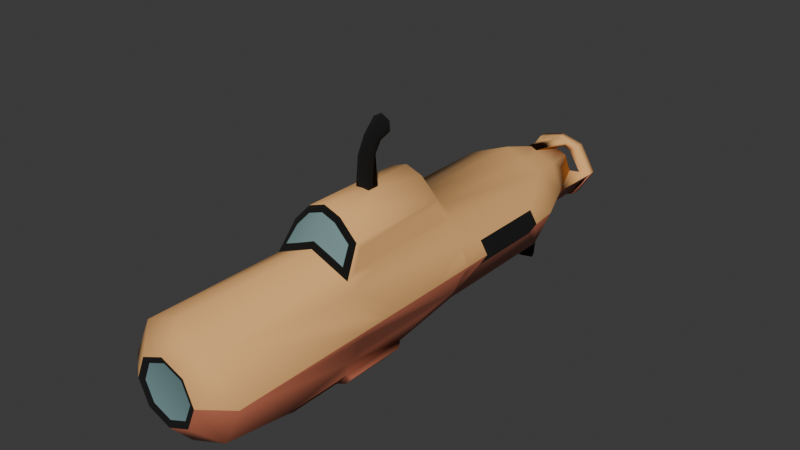# Source: Submarine.blend  (saved by Blender 4.3.32; exported with 4.5.12 LTS)
import bpy
from mathutils import Matrix  # noqa: F401  (used for matrix-valued properties, if any)

bpy.ops.wm.read_factory_settings(use_empty=True)
scene = bpy.context.scene
scene.name = 'Scene'

# ---- collections
col_collection = bpy.data.collections.new('Collection'); scene.collection.children.link(col_collection)

# ---- materials (node trees are filled in below, after node groups)
mat_base = bpy.data.materials.new('Base')
mat_window = bpy.data.materials.new('Window')
mat_black = bpy.data.materials.new('Black')
mat_material_001 = bpy.data.materials.new('Material.001')

# ---- material node trees
mat_base.use_nodes = True; mat_base.node_tree.nodes.clear()
_N = mat_base.node_tree.nodes; _L = mat_base.node_tree.links
n0 = _N.new('ShaderNodeBsdfPrincipled'); n0.name = 'Principled BSDF'; n0.location = (10, 300)
n0.inputs[0].default_value = (0.855, 0.4508, 0.162, 1.0)
n0.inputs[2].default_value = 1.0
n1 = _N.new('ShaderNodeOutputMaterial'); n1.name = 'Material Output'; n1.location = (300, 300)
_L.new(n0.outputs[0], n1.inputs[0])
n1.is_active_output = True
mat_window.use_nodes = True; mat_window.node_tree.nodes.clear()
_N = mat_window.node_tree.nodes; _L = mat_window.node_tree.links
n0 = _N.new('ShaderNodeBsdfPrincipled'); n0.name = 'Principled BSDF'; n0.location = (10, 300)
n0.inputs[0].default_value = (0.1636, 0.2768, 0.2853, 1.0)
n0.inputs[2].default_value = 1.0
n1 = _N.new('ShaderNodeOutputMaterial'); n1.name = 'Material Output'; n1.location = (300, 300)
_L.new(n0.outputs[0], n1.inputs[0])
n1.is_active_output = True
mat_black.use_nodes = True; mat_black.node_tree.nodes.clear()
_N = mat_black.node_tree.nodes; _L = mat_black.node_tree.links
n0 = _N.new('ShaderNodeBsdfPrincipled'); n0.name = 'Principled BSDF'; n0.location = (10, 300)
n0.inputs[0].default_value = (0.0, 0.0, 0.0, 1.0)
n0.inputs[2].default_value = 1.0
n1 = _N.new('ShaderNodeOutputMaterial'); n1.name = 'Material Output'; n1.location = (300, 300)
_L.new(n0.outputs[0], n1.inputs[0])
n1.is_active_output = True
mat_material_001.use_nodes = True; mat_material_001.node_tree.nodes.clear()
_N = mat_material_001.node_tree.nodes; _L = mat_material_001.node_tree.links
n0 = _N.new('ShaderNodeBsdfPrincipled'); n0.name = 'Principled BSDF'; n0.location = (10, 300)
n0.inputs[0].default_value = (0.5089, 0.147, 0.08228, 1.0)
n1 = _N.new('ShaderNodeOutputMaterial'); n1.name = 'Material Output'; n1.location = (300, 300)
_L.new(n0.outputs[0], n1.inputs[0])
n1.is_active_output = True

# ---- world
world_world = bpy.data.worlds.new('World'); scene.world = world_world
world_world.use_nodes = True; world_world.node_tree.nodes.clear()
_N = world_world.node_tree.nodes; _L = world_world.node_tree.links
n0 = _N.new('ShaderNodeOutputWorld'); n0.name = 'World Output'; n0.location = (300, 300)
n1 = _N.new('ShaderNodeBackground'); n1.name = 'Background'; n1.location = (10, 300)
n1.inputs[0].default_value = (0.05088, 0.05088, 0.05088, 1.0)
_L.new(n1.outputs[0], n0.inputs[0])
n0.is_active_output = True
world_world.color = (0.05088, 0.05088, 0.05088)
world_world.sun_shadow_jitter_overblur = 0.0

# ---- meshes
me_cylinder_001 = bpy.data.meshes.new('Cylinder.001')
me_cylinder_001.from_pydata([(0.0, -3.227, 1.149), (0.7835, 2.62, 1.892), (0.6509, -3.163, 0.6509), (2.096, 3.023, 1.29e-07), (0.9205, -3.163, -1.093e-07), (0.6509, -3.163, -0.6509), (1.008, 2.349, -2.032), (0.0, -3.227, -1.149), (0.2539, 4.783, 3.15), (2.096, 8.538, 1.484e-07), (1.811, 8.538, -0.4556), (0.0, 7.5, -2.0), (0.0, 12.5, 2.0), (1.811, 11.46, 0.4556), (2.096, 11.46, 7.011e-08), (1.811, 11.46, -0.4556), (1.414, -2.5, 1.414), (0.0, -2.5, 2.0), (2.096, -2.5, -1.093e-07), (1.414, -2.5, -1.414), (0.0, -2.5, -2.0), (0.7071, 7.5, 1.707), (0.3255, -3.163, 0.7857), (0.7071, 12.5, 1.707), (0.0, 2.609, 2.222), (0.7071, -2.5, 1.707), (0.0, 7.5, 2.0), (1.811, 8.538, 0.4556), (1.277, 3.216, 2.181), (0.0, 4.783, 3.171), (1.277, 6.784, 2.181), (2.096, 6.977, 8.954e-08), (0.0, 14.11, 1.494), (1.414, 12.5, 1.414), (2.0, 12.5, 1.093e-07), (2.992, 12.74, 1.687e-07), (0.02965, 15.73, 0.4705), (0.4634, 14.11, 1.287), (0.7182, 13.77, -1.159), (0.7682, 0.6554, -2.309), (0.7682, 2.349, -2.309), (0.0, 2.5, -2.646), (0.0, 0.5902, -2.646), (1.157, 4.361, -2.337), (0.0, 4.41, -2.646), (0.0, 5.955, -2.323), (1.446, 4.776, -2.004), (0.0, -0.9549, -2.323), (1.008, 0.3116, -2.032), (0.4061, -3.227, 0.9804), (0.0, -3.163, 0.9205), (1.149, -3.227, -1.093e-07), (0.8122, -3.227, 0.8122), (0.8122, -3.227, -0.8122), (0.0, -3.163, -0.9205), (0.6214, 3.106, 3.019), (0.6214, 6.894, 3.019), (0.0, 6.894, 3.241), (0.0, 2.999, 3.022), (0.0, 5.217, 3.171), (0.2539, 5.217, 3.15), (1.446, 2.613, -2.004), (1.157, 2.613, -2.337), (0.8449, 0.5902, -2.422), (1.282, -0.03628, -1.918), (1.282, 2.5, -1.918), (0.8449, 2.5, -2.422), (0.8449, 4.41, -2.422), (1.282, 5.036, -1.918), (2.096, 2.5, 1.093e-07), (1.414, 2.5, -1.414), (2.096, 7.5, 1.093e-07), (1.414, 7.5, -1.414), (1.38, 2.855, 1.608), (1.38, 7.145, 1.608), (0.9812, 12.84, -1.452), (0.0, 12.84, -1.858), (0.0, 15.73, -0.166), (0.9619, 14.11, 1.081), (0.0, 14.11, -1.326), (0.0, 16.37, 1.032), (0.5169, 16.37, 0.8745), (1.014, 16.37, 0.09085), (0.5194, 16.37, -0.6888), (0.0, 16.37, -0.8799), (0.06508, 16.37, 1.271), (0.8142, 16.37, 1.069), (1.435, 16.37, 0.09085), (0.8142, 16.37, -0.8868), (0.0, 16.37, 1.305), (0.0, 16.0, -0.8799), (0.5194, 16.0, -0.6888), (1.014, 16.0, 0.09085), (0.5169, 16.0, 0.8745), (0.0, 16.0, 1.032), (0.0, 16.37, -1.151), (0.0, 16.37, 1.068), (0.06508, 16.0, 1.271), (0.8142, 16.0, 1.069), (1.435, 16.0, 0.09085), (0.8142, 16.0, -0.8868), (0.0, 16.0, 1.305), (0.0, 16.0, -1.151), (0.0, 16.0, 1.068), (1.375, 14.11, 0.08393), (1.168, 14.11, -0.4146), (1.125, 16.0, -0.398), (0.2317, 14.11, 1.391), (0.4396, 16.0, 1.17), (0.2584, 16.0, 0.9532), (0.5332, 13.77, -1.241), (0.4071, 16.0, -1.019), (0.2597, 16.0, -0.7844), (0.1731, 15.73, 0.4111), (0.2739, 15.73, 0.1679), (0.2235, 15.73, 0.04624), (0.1685, 15.73, -0.08662), (0.0, 15.73, 0.4867), (0.5097, 15.73, 0.7477), (0.7498, 15.73, 0.1679), (0.6297, 15.73, -0.122), (0.5097, 15.73, -0.4119), (0.2198, 15.73, 0.8678), (0.0, 15.73, -0.6521), (0.0, 15.73, 0.9878), (0.0, 16.15, 0.3098), (0.0, 16.15, 0.04629), (0.1439, 16.15, 0.2793), (0.1845, 16.15, 0.1811), (0.1642, 16.15, 0.132), (0.142, 16.15, 0.07833), (0.08596, 16.15, 0.3032), (1.414, 12.5, -1.414), (0.0, 12.5, -2.0), (0.9619, 14.11, -0.9131), (0.481, 14.11, -1.12), (0.0, 13.77, -1.468), (0.0, 13.82, -2.939), (0.0, 14.02, -2.854), (0.5124, 13.82, -2.851), (0.4555, 14.02, -2.787), (0.4155, 14.02, -2.805), (0.0, 14.59, -2.854), (0.0, 14.34, -1.468), (1.243, 6.894, 2.375), (1.414, 7.5, 1.414), (1.151, 2.593, 1.76), (1.037, 2.981, 2.306), (0.0, 2.5, 2.0), (0.7071, 2.5, 1.707), (0.0, 3.106, 3.241), (0.5135, 2.981, 2.848), (1.414, 2.5, 1.414), (1.243, 3.106, 2.375), (2.096, 5.0, 1.093e-07), (1.755, 2.5, 0.7071), (1.755, 7.5, 0.7071), (1.414, 5.0, 1.414), (2.096, 2.761, 1.191e-07), (2.096, 7.239, 9.941e-08), (1.755, 2.5, -0.7071), (1.755, 7.5, -0.7071), (1.414, 5.0, -1.414), (2.096, 5.989, 9.941e-08), (2.096, 2.631, 1.142e-07), (2.096, 7.108, 9.447e-08), (2.096, 4.011, 1.191e-07), (2.096, 2.892, 1.241e-07), (2.096, 7.369, 1.043e-07), (1.585, 2.5, -1.061), (1.585, 7.5, -1.061), (1.414, 3.75, -1.414), (2.096, 6.483, 9.447e-08), (1.926, 2.5, 0.3536), (1.926, 7.5, 0.3536), (1.414, 3.75, 1.414), (2.096, 2.565, 1.117e-07), (2.096, 7.042, 9.201e-08), (2.096, 4.506, 1.142e-07), (1.585, 2.5, 1.061), (1.585, 7.5, 1.061), (1.414, 6.25, 1.414), (2.096, 2.827, 1.216e-07), (2.096, 7.304, 1.019e-07), (1.926, 2.5, -0.3536), (1.926, 7.5, -0.3536), (1.414, 6.25, -1.414), (2.096, 5.494, 1.043e-07), (2.096, 2.696, 1.167e-07), (2.096, 7.173, 9.694e-08), (2.096, 3.517, 1.241e-07), (2.096, 2.958, 1.266e-07), (2.096, 7.435, 1.068e-07), (-0.7835, 2.62, 1.892), (-0.6509, -3.163, 0.6509), (-2.096, 3.023, 1.29e-07), (-0.9205, -3.163, -1.093e-07), (-0.6509, -3.163, -0.6509), (-1.008, 2.349, -2.032), (-0.2539, 4.783, 3.15), (-2.096, 8.538, 1.484e-07), (-1.811, 8.538, -0.4556), (-1.811, 11.46, 0.4556), (-2.096, 11.46, 7.011e-08), (-1.811, 11.46, -0.4556), (-1.414, -2.5, 1.414), (-2.096, -2.5, -1.093e-07), (-1.414, -2.5, -1.414), (-0.7071, 7.5, 1.707), (-0.3255, -3.163, 0.7857), (-0.7071, 12.5, 1.707), (-0.7071, -2.5, 1.707), (-1.811, 8.538, 0.4556), (-1.277, 3.216, 2.181), (-1.277, 6.784, 2.181), (-2.096, 6.977, 8.954e-08), (-1.414, 12.5, 1.414), (-2.0, 12.5, 1.093e-07), (-2.992, 12.74, 1.687e-07), (-0.02965, 15.73, 0.4705), (-0.4634, 14.11, 1.287), (-0.7182, 13.77, -1.159), (-0.7682, 0.6554, -2.309), (-0.7682, 2.349, -2.309), (-1.157, 4.361, -2.337), (-1.446, 4.776, -2.004), (-1.008, 0.3116, -2.032), (-0.4061, -3.227, 0.9804), (-1.149, -3.227, -1.093e-07), (-0.8122, -3.227, 0.8122), (-0.8122, -3.227, -0.8122), (-0.6214, 3.106, 3.019), (-0.6214, 6.894, 3.019), (-0.2539, 5.217, 3.15), (-1.446, 2.613, -2.004), (-1.157, 2.613, -2.337), (-0.8449, 0.5902, -2.422), (-1.282, -0.03628, -1.918), (-1.282, 2.5, -1.918), (-0.8449, 2.5, -2.422), (-0.8449, 4.41, -2.422), (-1.282, 5.036, -1.918), (-2.096, 2.5, 1.093e-07), (-1.414, 2.5, -1.414), (-2.096, 7.5, 1.093e-07), (-1.414, 7.5, -1.414), (-1.38, 2.855, 1.608), (-1.38, 7.145, 1.608), (-0.9812, 12.84, -1.452), (-0.9619, 14.11, 1.081), (-0.5169, 16.37, 0.8745), (-1.014, 16.37, 0.09085), (-0.5194, 16.37, -0.6888), (-0.06508, 16.37, 1.271), (-0.8142, 16.37, 1.069), (-1.435, 16.37, 0.09085), (-0.8142, 16.37, -0.8868), (-0.5194, 16.0, -0.6888), (-1.014, 16.0, 0.09085), (-0.5169, 16.0, 0.8745), (-0.06508, 16.0, 1.271), (-0.8142, 16.0, 1.069), (-1.435, 16.0, 0.09085), (-0.8142, 16.0, -0.8868), (-1.375, 14.11, 0.08393), (-1.168, 14.11, -0.4146), (-1.125, 16.0, -0.398), (-0.2317, 14.11, 1.391), (-0.4396, 16.0, 1.17), (-0.2584, 16.0, 0.9532), (-0.5332, 13.77, -1.241), (-0.4071, 16.0, -1.019), (-0.2597, 16.0, -0.7844), (-0.1731, 15.73, 0.4111), (-0.2739, 15.73, 0.1679), (-0.2235, 15.73, 0.04624), (-0.1685, 15.73, -0.08662), (-0.5097, 15.73, 0.7477), (-0.7498, 15.73, 0.1679), (-0.6297, 15.73, -0.122), (-0.5097, 15.73, -0.4119), (-0.2198, 15.73, 0.8678), (-0.1439, 16.15, 0.2793), (-0.1845, 16.15, 0.1811), (-0.1642, 16.15, 0.132), (-0.142, 16.15, 0.07833), (-0.08596, 16.15, 0.3032), (-1.414, 12.5, -1.414), (-0.9619, 14.11, -0.9131), (-0.481, 14.11, -1.12), (-0.5124, 13.82, -2.851), (-0.4555, 14.02, -2.787), (-0.4155, 14.02, -2.805), (-1.243, 6.894, 2.375), (-1.414, 7.5, 1.414), (-1.151, 2.593, 1.76), (-1.037, 2.981, 2.306), (-0.7071, 2.5, 1.707), (-0.5135, 2.981, 2.848), (-1.414, 2.5, 1.414), (-1.243, 3.106, 2.375), (-2.096, 5.0, 1.093e-07), (-1.755, 2.5, 0.7071), (-1.755, 7.5, 0.7071), (-1.414, 5.0, 1.414), (-2.096, 2.761, 1.191e-07), (-2.096, 7.239, 9.941e-08), (-1.755, 2.5, -0.7071), (-1.755, 7.5, -0.7071), (-1.414, 5.0, -1.414), (-2.096, 5.989, 9.941e-08), (-2.096, 2.631, 1.142e-07), (-2.096, 7.108, 9.447e-08), (-2.096, 4.011, 1.191e-07), (-2.096, 2.892, 1.241e-07), (-2.096, 7.369, 1.043e-07), (-1.585, 2.5, -1.061), (-1.585, 7.5, -1.061), (-1.414, 3.75, -1.414), (-2.096, 6.483, 9.447e-08), (-1.926, 2.5, 0.3536), (-1.926, 7.5, 0.3536), (-1.414, 3.75, 1.414), (-2.096, 2.565, 1.117e-07), (-2.096, 7.042, 9.201e-08), (-2.096, 4.506, 1.142e-07), (-1.585, 2.5, 1.061), (-1.585, 7.5, 1.061), (-1.414, 6.25, 1.414), (-2.096, 2.827, 1.216e-07), (-2.096, 7.304, 1.019e-07), (-1.926, 2.5, -0.3536), (-1.926, 7.5, -0.3536), (-1.414, 6.25, -1.414), (-2.096, 5.494, 1.043e-07), (-2.096, 2.696, 1.167e-07), (-2.096, 7.173, 9.694e-08), (-2.096, 3.517, 1.241e-07), (-2.096, 2.958, 1.266e-07), (-2.096, 7.435, 1.068e-07)], [], [(149, 25, 16, 152), (152, 16, 18, 69, 173, 155, 179), (69, 18, 19, 70, 169, 160, 184), (64, 47, 42, 63), (2, 22, 50, 54, 5, 4), (46, 61, 62, 43), (148, 17, 25, 149), (32, 107, 37, 122, 124), (21, 145, 33, 23), (72, 11, 133, 132), (49, 52, 16, 25), (52, 51, 18, 16), (51, 53, 19, 18), (53, 7, 20, 19), (26, 21, 23, 12), (0, 49, 25, 17), (145, 21, 56, 144), (73, 74, 30, 28), (21, 26, 57, 56), (55, 153, 144, 56), (10, 9, 71, 185, 161, 170, 72), (15, 10, 72, 132), (13, 14, 34, 33), (14, 15, 132, 34), (9, 27, 145, 180, 156, 174, 71), (27, 13, 33, 145), (10, 15, 14, 9), (14, 13, 27, 9), (104, 105, 120, 119), (78, 104, 119, 118), (66, 63, 42, 41), (66, 41, 44, 67), (6, 48, 39, 40), (45, 68, 67, 44), (11, 72, 68, 45), (70, 19, 64, 65), (72, 186, 162, 171, 70, 65, 68), (19, 20, 47, 64), (50, 22, 49, 0), (2, 4, 51, 52), (4, 5, 53, 51), (5, 54, 7, 53), (22, 2, 52, 49), (60, 8, 55, 56), (59, 60, 56, 57), (8, 29, 150, 55), (6, 40, 66, 65), (40, 39, 63, 66), (39, 48, 64, 63), (48, 6, 65, 64), (62, 61, 65, 66), (43, 62, 66, 67), (46, 43, 67, 68), (61, 46, 68, 65), (31, 172, 163, 187, 154, 178, 166, 190, 3, 191, 167, 182, 158, 188, 164, 176, 69, 184, 160, 169, 70, 171, 162, 186, 72, 170, 161, 185, 71, 192, 168, 183, 159, 189, 165, 177), (78, 118, 122, 37), (33, 78, 37, 23), (79, 123, 121, 134, 135), (33, 34, 104, 78), (34, 132, 134, 105, 104), (12, 23, 37, 107, 32), (87, 88, 100, 106, 99), (86, 87, 99, 98), (102, 90, 112, 91, 100, 111), (82, 81, 93, 92), (81, 80, 94, 109, 93), (85, 86, 98, 108, 97), (89, 85, 97, 101), (80, 96, 103, 94), (80, 81, 86, 85), (81, 82, 87, 86), (82, 83, 88, 87), (83, 84, 95, 88), (96, 80, 85, 89), (95, 84, 90, 102), (91, 92, 99, 106, 100), (83, 82, 92, 91), (88, 95, 102, 111, 100), (96, 89, 101, 103), (94, 103, 101, 97), (84, 83, 91, 112, 90), (92, 93, 98, 99), (93, 109, 94, 97, 108, 98), (99, 104, 119, 92), (106, 99, 104, 105), (105, 120, 106), (120, 105, 134, 121), (106, 120, 119, 92), (101, 108, 107, 32), (108, 109, 107), (107, 109, 124, 32), (124, 109, 94), (135, 79, 102, 111), (111, 112, 135), (135, 112, 102, 79), (117, 36, 131, 125), (114, 113, 118, 119), (116, 115, 120, 121), (115, 114, 119, 120), (113, 36, 122, 118), (77, 116, 121, 123), (36, 117, 124, 122), (126, 125, 131, 127, 128, 129, 130), (36, 113, 127, 131), (115, 116, 130, 129), (116, 77, 126, 130), (114, 115, 129, 128), (113, 114, 128, 127), (76, 75, 132, 133), (75, 38, 134, 132), (38, 110, 135, 134), (110, 136, 79, 135), (137, 138, 141, 140, 139), (75, 76, 137, 139), (38, 75, 139, 140), (140, 138, 136, 38), (136, 138, 142, 143), (30, 74, 145, 144), (73, 28, 153, 152), (28, 30, 144, 153), (74, 73, 152, 175, 157, 181, 145), (1, 24, 148, 149), (58, 151, 55, 150), (147, 146, 152, 153), (151, 147, 153, 55), (146, 1, 149, 152), (24, 1, 146, 147, 151, 58), (3, 190, 166, 178, 154, 187, 163, 172, 31, 177, 165, 189, 159, 183, 168, 192, 71, 174, 156, 180, 145, 181, 157, 175, 152, 179, 155, 173, 69, 176, 164, 188, 158, 182, 167, 191), (297, 299, 205, 211), (299, 326, 302, 320, 242, 206, 205), (242, 331, 307, 316, 243, 207, 206), (237, 236, 42, 47), (194, 196, 197, 54, 50, 209), (225, 224, 235, 234), (148, 297, 211, 17), (32, 124, 281, 220, 267), (208, 210, 216, 294), (245, 287, 133, 11), (227, 211, 205, 229), (229, 205, 206, 228), (228, 206, 207, 230), (230, 207, 20, 7), (26, 12, 210, 208), (0, 17, 211, 227), (294, 293, 232, 208), (246, 213, 214, 247), (208, 232, 57, 26), (231, 232, 293, 300), (201, 245, 317, 308, 332, 244, 200), (204, 287, 245, 201), (202, 216, 217, 203), (203, 217, 287, 204), (200, 244, 321, 303, 327, 294, 212), (212, 294, 216, 202), (201, 200, 203, 204), (203, 200, 212, 202), (264, 278, 279, 265), (249, 277, 278, 264), (239, 41, 42, 236), (239, 240, 44, 41), (198, 223, 222, 226), (45, 44, 240, 241), (11, 45, 241, 245), (243, 238, 237, 207), (245, 241, 238, 243, 318, 309, 333), (207, 237, 47, 20), (50, 0, 227, 209), (194, 229, 228, 196), (196, 228, 230, 197), (197, 230, 7, 54), (209, 227, 229, 194), (233, 232, 231, 199), (59, 57, 232, 233), (199, 231, 150, 29), (198, 238, 239, 223), (223, 239, 236, 222), (222, 236, 237, 226), (226, 237, 238, 198), (235, 239, 238, 234), (224, 240, 239, 235), (225, 241, 240, 224), (234, 238, 241, 225), (215, 324, 312, 336, 306, 330, 315, 339, 244, 332, 308, 317, 245, 333, 309, 318, 243, 316, 307, 331, 242, 323, 311, 335, 305, 329, 314, 338, 195, 337, 313, 325, 301, 334, 310, 319), (249, 220, 281, 277), (216, 210, 220, 249), (79, 289, 288, 280, 123), (216, 249, 264, 217), (217, 264, 265, 288, 287), (12, 32, 267, 220, 210), (255, 262, 266, 263, 256), (254, 261, 262, 255), (102, 271, 263, 257, 272, 90), (251, 258, 259, 250), (250, 259, 269, 94, 80), (253, 260, 268, 261, 254), (89, 101, 260, 253), (80, 253, 254, 250), (250, 254, 255, 251), (251, 255, 256, 252), (252, 256, 95, 84), (96, 89, 253, 80), (257, 263, 266, 262, 258), (252, 257, 258, 251), (256, 263, 271, 102, 95), (94, 260, 101, 103), (84, 90, 272, 257, 252), (258, 262, 261, 259), (259, 261, 268, 260, 94, 269), (262, 258, 278, 264), (266, 265, 264, 262), (265, 266, 279), (279, 280, 288, 265), (266, 258, 278, 279), (101, 32, 267, 268), (268, 267, 269), (267, 32, 124, 269), (124, 94, 269), (289, 271, 102, 79), (271, 289, 272), (289, 79, 102, 272), (117, 125, 286, 219), (274, 278, 277, 273), (276, 280, 279, 275), (275, 279, 278, 274), (273, 277, 281, 219), (77, 123, 280, 276), (219, 281, 124, 117), (126, 285, 284, 283, 282, 286, 125), (219, 286, 282, 273), (275, 284, 285, 276), (276, 285, 126, 77), (274, 283, 284, 275), (273, 282, 283, 274), (76, 133, 287, 248), (248, 287, 288, 221), (221, 288, 289, 270), (270, 289, 79, 136), (137, 290, 291, 292, 138), (248, 290, 137, 76), (221, 291, 290, 248), (291, 221, 136, 138), (214, 293, 294, 247), (246, 299, 300, 213), (213, 300, 293, 214), (247, 294, 328, 304, 322, 299, 246), (193, 297, 148, 24), (58, 150, 231, 298), (296, 300, 299, 295), (298, 231, 300, 296), (295, 299, 297, 193), (24, 58, 298, 296, 295, 193), (195, 338, 314, 329, 305, 335, 311, 323, 242, 320, 302, 326, 299, 322, 304, 328, 294, 327, 303, 321, 244, 339, 315, 330, 306, 336, 312, 324, 215, 319, 310, 334, 301, 325, 313, 337), (29, 59, 233, 199), (59, 29, 8, 60)])
me_cylinder_001.polygons.foreach_set('use_smooth', [True] * 254)
me_cylinder_001.polygons.foreach_set('material_index', [0, 0, 3, 3, 1, 3, 0, 0, 0, 3, 0, 0, 3, 3, 0, 0, 0, 0, 0, 0, 3, 3, 0, 3, 0, 0, 2, 2, 0, 0, 3, 3, 2, 3, 3, 3, 3, 3, 2, 2, 2, 2, 2, 0, 0, 0, 3, 3, 3, 3, 3, 3, 3, 3, 3, 0, 0, 3, 0, 3, 0, 3, 0, 3, 0, 0, 0, 0, 0, 0, 0, 0, 0, 0, 0, 3, 0, 3, 0, 0, 0, 0, 0, 0, 3, 0, 3, 0, 0, 0, 0, 0, 3, 3, 3, 2, 0, 0, 0, 0, 0, 0, 2, 2, 2, 2, 2, 2, 3, 3, 3, 3, 2, 2, 2, 2, 2, 0, 0, 0, 0, 2, 2, 2, 2, 2, 1, 0, 0, 0, 3, 3, 1, 3, 0, 0, 0, 3, 0, 0, 3, 3, 0, 0, 0, 0, 0, 0, 3, 3, 0, 3, 0, 0, 2, 2, 0, 0, 3, 3, 2, 3, 3, 3, 3, 3, 2, 2, 2, 2, 2, 0, 0, 0, 3, 3, 3, 3, 3, 3, 3, 3, 3, 0, 0, 3, 0, 3, 0, 3, 0, 3, 0, 0, 0, 0, 0, 0, 0, 0, 0, 3, 0, 3, 0, 0, 0, 0, 0, 3, 0, 3, 0, 0, 0, 0, 0, 3, 3, 3, 2, 0, 0, 0, 0, 0, 0, 2, 2, 2, 2, 2, 2, 3, 3, 3, 3, 2, 2, 2, 2, 0, 0, 0, 0, 2, 2, 2, 2, 2, 1, 0, 0, 0])
_uv = me_cylinder_001.uv_layers.new(name='UVMap')
_uv.uv.foreach_set('vector', [0.9375, 0.5, 0.9375, 1.0, 0.875, 1.0, 0.875, 0.5, 0.875, 0.5, 0.875, 1.0, 0.75, 1.0, 0.75, 0.5, 0.7812, 0.5, 0.8125, 0.5, 0.8438, 0.5, 0.75, 0.5, 0.75, 1.0, 0.625, 1.0, 0.625, 0.5, 0.6562, 0.5, 0.6875, 0.5, 0.7188, 0.5, 0.4197, 0.08029, 0.25, 0.01, 0.25, 0.01, 0.4197, 0.08029, 0.3281, 0.3281, 0.2891, 0.3443, 0.25, 0.3605, 0.25, 0.1395, 0.3281, 0.1719, 0.3605, 0.25, 0.625, 0.5, 0.625, 0.5, 0.625, 0.5, 0.625, 0.5, 1.0, 0.5, 1.0, 1.0, 0.9375, 1.0, 0.9375, 0.5, 1.0, 0.5, 0.9688, 0.5, 0.9375, 0.5, 0.9375, 0.5, 1.0, 0.5, 0.9375, 0.5, 0.875, 0.5, 0.875, 0.5, 0.9375, 0.5, 0.625, 0.5, 0.5, 0.5, 0.5, 0.5, 0.625, 0.5, 0.2987, 0.3676, 0.3475, 0.3475, 0.4197, 0.4197, 0.3349, 0.4549, 0.3475, 0.3475, 0.3878, 0.25, 0.49, 0.25, 0.4197, 0.4197, 0.3878, 0.25, 0.3475, 0.1525, 0.4197, 0.08029, 0.49, 0.25, 0.3475, 0.1525, 0.25, 0.1122, 0.25, 0.01, 0.4197, 0.08029, 1.0, 0.5, 0.9375, 0.5, 0.9375, 0.5, 1.0, 0.5, 0.25, 0.3878, 0.2987, 0.3676, 0.3349, 0.4549, 0.25, 0.49, 0.875, 0.5, 0.9375, 0.5, 0.9375, 0.5, 0.875, 0.5, 0.875, 0.5, 0.875, 0.5, 0.875, 0.5, 0.875, 0.5, 0.9375, 0.5, 1.0, 0.5, 1.0, 0.5, 0.9375, 0.5, 0.9375, 0.5, 0.875, 0.5, 0.875, 0.5, 0.9375, 0.5, 0.7097, 0.5, 0.75, 0.5, 0.75, 0.5, 0.7188, 0.5, 0.6875, 0.5, 0.6562, 0.5, 0.625, 0.5, 0.7097, 0.5, 0.7097, 0.5, 0.625, 0.5, 0.625, 0.5, 0.7903, 0.5, 0.75, 0.5, 0.75, 0.5, 0.875, 0.5, 0.75, 0.5, 0.7097, 0.5, 0.625, 0.5, 0.75, 0.5, 0.75, 0.5, 0.7903, 0.5, 0.875, 0.5, 0.8438, 0.5, 0.8125, 0.5, 0.7812, 0.5, 0.75, 0.5, 0.7903, 0.5, 0.7903, 0.5, 0.875, 0.5, 0.875, 0.5, 0.7097, 0.5, 0.7097, 0.5, 0.75, 0.5, 0.75, 0.5, 0.75, 0.5, 0.7903, 0.5, 0.7903, 0.5, 0.75, 0.5, 0.75, 0.5, 0.6875, 0.5, 0.6875, 0.5, 0.75, 0.5, 0.875, 0.5, 0.75, 0.5, 0.75, 0.5, 0.875, 0.5, 0.625, 0.5, 0.625, 1.0, 0.5, 1.0, 0.5, 0.5, 0.625, 0.5, 0.5, 0.5, 0.5, 0.5, 0.625, 0.5, 0.625, 0.5329, 0.625, 0.958, 0.625, 0.9545, 0.625, 0.5361, 0.5, 0.5, 0.625, 0.5, 0.625, 0.5, 0.5, 0.5, 0.5, 0.5, 0.625, 0.5, 0.625, 0.5, 0.5, 0.5, 0.625, 0.5, 0.625, 1.0, 0.625, 1.0, 0.625, 0.5, 0.625, 0.5, 0.625, 0.5, 0.625, 0.5, 0.625, 0.5, 0.625, 0.5, 0.625, 0.5, 0.625, 0.5, 0.4197, 0.08029, 0.25, 0.01, 0.25, 0.01, 0.4197, 0.08029, 0.25, 0.3605, 0.2891, 0.3443, 0.2987, 0.3676, 0.25, 0.3878, 0.3281, 0.3281, 0.3605, 0.25, 0.3878, 0.25, 0.3475, 0.3475, 0.3605, 0.25, 0.3281, 0.1719, 0.3475, 0.1525, 0.3878, 0.25, 0.3281, 0.1719, 0.25, 0.1395, 0.25, 0.1122, 0.3475, 0.1525, 0.2891, 0.3443, 0.3281, 0.3281, 0.3475, 0.3475, 0.2987, 0.3676, 0.9547, 0.5, 0.9547, 0.5, 0.9375, 0.5, 0.9375, 0.5, 1.0, 0.5, 0.9547, 0.5, 0.9375, 0.5, 1.0, 0.5, 0.9547, 0.5, 1.0, 0.5, 1.0, 0.5, 0.9375, 0.5, 0.625, 0.5329, 0.625, 0.5361, 0.625, 0.5, 0.625, 0.5, 0.625, 0.5361, 0.625, 0.9545, 0.625, 1.0, 0.625, 0.5, 0.625, 0.9545, 0.625, 0.958, 0.625, 1.0, 0.625, 1.0, 0.625, 0.958, 0.625, 0.5329, 0.625, 0.5, 0.625, 1.0, 0.625, 0.5, 0.625, 0.5, 0.625, 0.5, 0.625, 0.5, 0.625, 0.5, 0.625, 0.5, 0.625, 0.5, 0.625, 0.5, 0.625, 0.5, 0.625, 0.5, 0.625, 0.5, 0.625, 0.5, 0.625, 0.5, 0.625, 0.5, 0.625, 0.5, 0.625, 0.5, 0.75, 0.5, 0.75, 0.5, 0.75, 0.5, 0.75, 0.5, 0.75, 0.5, 0.75, 0.5, 0.75, 0.5, 0.75, 0.5, 0.75, 0.5, 0.75, 0.5, 0.75, 0.5, 0.75, 0.5, 0.75, 0.5, 0.75, 0.5, 0.75, 0.5, 0.75, 0.5, 0.75, 0.5, 0.7188, 0.5, 0.6875, 0.5, 0.6562, 0.5, 0.625, 0.5, 0.625, 0.5, 0.625, 0.5, 0.625, 0.5, 0.625, 0.5, 0.6562, 0.5, 0.6875, 0.5, 0.7188, 0.5, 0.75, 0.5, 0.75, 0.5, 0.75, 0.5, 0.75, 0.5, 0.75, 0.5, 0.75, 0.5, 0.75, 0.5, 0.75, 0.5, 0.875, 0.5, 0.875, 0.5, 0.8349, 0.4549, 0.8862, 0.4774, 0.875, 0.5, 0.875, 0.5, 0.8862, 0.4774, 0.9375, 0.5, 0.625, 0.255, 0.75, 0.01, 0.9197, 0.08029, 0.7724, 0.2901, 0.6987, 0.2726, 0.875, 0.5, 0.75, 0.5, 0.75, 0.5, 0.875, 0.5, 0.75, 0.5, 0.625, 0.5, 0.625, 0.5, 0.6875, 0.5, 0.75, 0.5, 1.0, 0.5, 0.9375, 0.5, 0.9375, 0.5, 0.9688, 0.5, 1.0, 0.5, 0.99, 0.25, 0.9197, 0.08029, 0.9197, 0.08029, 0.9549, 0.1651, 0.99, 0.25, 0.9197, 0.4197, 0.99, 0.25, 0.99, 0.25, 0.9197, 0.4197, 0.75, 0.01, 0.75, 0.06242, 0.81, 0.0859, 0.87, 0.1094, 0.9197, 0.08029, 0.8349, 0.04515, 0.9343, 0.2498, 0.8741, 0.3889, 0.8741, 0.3889, 0.9343, 0.2498, 0.8741, 0.3889, 0.7847, 0.4265, 0.7847, 0.4265, 0.8294, 0.4077, 0.8741, 0.3889, 0.8349, 0.4549, 0.9197, 0.4197, 0.9197, 0.4197, 0.8773, 0.4373, 0.8349, 0.4549, 0.75, 0.49, 0.8349, 0.4549, 0.8349, 0.4549, 0.75, 0.49, 0.7847, 0.4265, 0.75, 0.4388, 0.75, 0.4388, 0.7847, 0.4265, 0.7847, 0.4265, 0.8741, 0.3889, 0.9197, 0.4197, 0.8349, 0.4549, 0.8741, 0.3889, 0.9343, 0.2498, 0.99, 0.25, 0.9197, 0.4197, 0.9343, 0.2498, 0.87, 0.1094, 0.9197, 0.08029, 0.99, 0.25, 0.87, 0.1094, 0.75, 0.06242, 0.75, 0.01, 0.9197, 0.08029, 0.75, 0.4388, 0.7847, 0.4265, 0.8349, 0.4549, 0.75, 0.49, 0.75, 0.01, 0.75, 0.06242, 0.75, 0.06242, 0.75, 0.01, 0.87, 0.1094, 0.9343, 0.2498, 0.99, 0.25, 0.9549, 0.1651, 0.9197, 0.08029, 0.87, 0.1094, 0.9343, 0.2498, 0.9343, 0.2498, 0.87, 0.1094, 0.9197, 0.08029, 0.75, 0.01, 0.75, 0.01, 0.8349, 0.04515, 0.9197, 0.08029, 0.75, 0.4388, 0.75, 0.49, 0.75, 0.49, 0.75, 0.4388, 0.7847, 0.4265, 0.75, 0.4388, 0.75, 0.49, 0.8349, 0.4549, 0.75, 0.06242, 0.87, 0.1094, 0.87, 0.1094, 0.81, 0.0859, 0.75, 0.06242, 0.9343, 0.2498, 0.8741, 0.3889, 0.9197, 0.4197, 0.99, 0.25, 0.8741, 0.3889, 0.8294, 0.4077, 0.7847, 0.4265, 0.8349, 0.4549, 0.8773, 0.4373, 0.9197, 0.4197, 0.99, 0.25, 0.75, 0.5, 0.75, 0.5, 0.9343, 0.2498, 0.0, 0.0, 0.99, 0.25, 0.75, 0.5, 0.0, 0.0, 0.6875, 0.5, 0.6875, 0.5, 0.0, 0.0, 0.6875, 0.5, 0.6875, 0.5, 0.625, 0.5, 0.625, 0.5, 0.0, 0.0, 0.6875, 0.5, 0.75, 0.5, 0.9343, 0.2498, 0.0, 0.0, 0.0, 0.0, 0.9688, 0.5, 1.0, 0.5, 0.0, 0.0, 0.0, 0.0, 0.9688, 0.5, 0.9688, 0.5, 0.0, 0.0, 1.0, 0.5, 1.0, 0.5, 1.0, 0.5, 0.0, 0.0, 0.7847, 0.4265, 0.6987, 0.2726, 0.625, 0.255, 0.75, 0.01, 0.8349, 0.04515, 0.8349, 0.04515, 0.0, 0.0, 0.6987, 0.2726, 0.6987, 0.2726, 0.0, 0.0, 0.75, 0.01, 0.625, 0.255, 0.75, 0.3433, 0.7599, 0.3386, 0.7599, 0.3386, 0.75, 0.3433, 0.8397, 0.25, 0.8075, 0.3212, 0.9197, 0.4197, 0.99, 0.25, 0.8054, 0.1755, 0.8233, 0.2144, 0.9549, 0.1651, 0.9197, 0.08029, 0.8233, 0.2144, 0.8397, 0.25, 0.99, 0.25, 0.9549, 0.1651, 0.8075, 0.3212, 0.7599, 0.3386, 0.8349, 0.4549, 0.9197, 0.4197, 0.75, 0.1523, 0.8054, 0.1755, 0.9197, 0.08029, 0.75, 0.01, 0.7599, 0.3386, 0.75, 0.3433, 0.75, 0.49, 0.8349, 0.4549, 0.75, 0.1523, 0.75, 0.3433, 0.7599, 0.3386, 0.8075, 0.3212, 0.8397, 0.25, 0.8233, 0.2144, 0.8054, 0.1755, 0.7599, 0.3386, 0.8075, 0.3212, 0.8075, 0.3212, 0.7599, 0.3386, 0.8233, 0.2144, 0.8054, 0.1755, 0.8054, 0.1755, 0.8233, 0.2144, 0.8054, 0.1755, 0.75, 0.1523, 0.75, 0.1523, 0.8054, 0.1755, 0.8397, 0.25, 0.8233, 0.2144, 0.8233, 0.2144, 0.8397, 0.25, 0.8075, 0.3212, 0.8397, 0.25, 0.8397, 0.25, 0.8075, 0.3212, 0.5263, 0.4484, 0.622, 0.4536, 0.625, 0.5, 0.5, 0.5, 0.622, 0.4536, 0.6965, 0.3258, 0.7724, 0.2901, 0.625, 0.5, 0.6965, 0.3258, 0.6706, 0.3205, 0.6987, 0.2726, 0.7724, 0.2901, 0.6706, 0.3205, 0.5987, 0.3066, 0.625, 0.255, 0.6987, 0.2726, 0.5263, 0.4484, 0.5987, 0.3066, 0.6706, 0.3205, 0.6965, 0.3258, 0.622, 0.4536, 0.622, 0.4536, 0.5263, 0.4484, 0.5263, 0.4484, 0.622, 0.4536, 0.6965, 0.3258, 0.622, 0.4536, 0.622, 0.4536, 0.6965, 0.3258, 0.6965, 0.3258, 0.0, 0.0, 0.0, 0.0, 0.6965, 0.3258, 0.0, 0.0, 0.0, 0.0, 0.0, 0.0, 0.0, 0.0, 0.875, 0.5, 0.875, 0.5, 0.875, 0.5, 0.875, 0.5, 0.875, 0.5, 0.875, 0.5, 0.875, 0.5, 0.875, 0.5, 0.875, 0.5, 0.875, 0.5, 0.875, 0.5, 0.875, 0.5, 0.875, 0.5, 0.875, 0.5, 0.875, 0.5, 0.875, 0.5, 0.875, 0.5, 0.875, 0.5, 0.875, 0.5, 0.9287, 0.5, 1.0, 0.5, 1.0, 0.5, 0.9375, 0.5, 1.0, 0.5, 0.9497, 0.5, 0.9375, 0.5, 1.0, 0.5, 0.8976, 0.5, 0.8967, 0.5, 0.875, 0.5, 0.875, 0.5, 0.9497, 0.5, 0.8976, 0.5, 0.875, 0.5, 0.9375, 0.5, 0.8967, 0.5, 0.9287, 0.5, 0.9375, 0.5, 0.875, 0.5, 1.0, 0.5, 0.9287, 0.5, 0.8967, 0.5, 0.8976, 0.5, 0.9497, 0.5, 1.0, 0.5, 0.75, 0.5, 0.75, 0.5, 0.75, 0.5, 0.75, 0.5, 0.75, 0.5, 0.75, 0.5, 0.75, 0.5, 0.75, 0.5, 0.75, 0.5, 0.75, 0.5, 0.75, 0.5, 0.75, 0.5, 0.75, 0.5, 0.75, 0.5, 0.75, 0.5, 0.75, 0.5, 0.75, 0.5, 0.7812, 0.5, 0.8125, 0.5, 0.8438, 0.5, 0.875, 0.5, 0.875, 0.5, 0.875, 0.5, 0.875, 0.5, 0.875, 0.5, 0.8438, 0.5, 0.8125, 0.5, 0.7812, 0.5, 0.75, 0.5, 0.75, 0.5, 0.75, 0.5, 0.75, 0.5, 0.75, 0.5, 0.75, 0.5, 0.75, 0.5, 0.75, 0.5, 0.9375, 0.5, 0.875, 0.5, 0.875, 1.0, 0.9375, 1.0, 0.875, 0.5, 0.8438, 0.5, 0.8125, 0.5, 0.7812, 0.5, 0.75, 0.5, 0.75, 1.0, 0.875, 1.0, 0.75, 0.5, 0.7188, 0.5, 0.6875, 0.5, 0.6562, 0.5, 0.625, 0.5, 0.625, 1.0, 0.75, 1.0, 0.4197, 0.08029, 0.4197, 0.08029, 0.25, 0.01, 0.25, 0.01, 0.3281, 0.3281, 0.3605, 0.25, 0.3281, 0.1719, 0.25, 0.1395, 0.25, 0.3605, 0.2891, 0.3443, 0.625, 0.5, 0.625, 0.5, 0.625, 0.5, 0.625, 0.5, 1.0, 0.5, 0.9375, 0.5, 0.9375, 1.0, 1.0, 1.0, 1.0, 0.5, 1.0, 0.5, 0.9375, 0.5, 0.9375, 0.5, 0.9688, 0.5, 0.9375, 0.5, 0.9375, 0.5, 0.875, 0.5, 0.875, 0.5, 0.625, 0.5, 0.625, 0.5, 0.5, 0.5, 0.5, 0.5, 0.2987, 0.3676, 0.3349, 0.4549, 0.4197, 0.4197, 0.3475, 0.3475, 0.3475, 0.3475, 0.4197, 0.4197, 0.49, 0.25, 0.3878, 0.25, 0.3878, 0.25, 0.49, 0.25, 0.4197, 0.08029, 0.3475, 0.1525, 0.3475, 0.1525, 0.4197, 0.08029, 0.25, 0.01, 0.25, 0.1122, 1.0, 0.5, 1.0, 0.5, 0.9375, 0.5, 0.9375, 0.5, 0.25, 0.3878, 0.25, 0.49, 0.3349, 0.4549, 0.2987, 0.3676, 0.875, 0.5, 0.875, 0.5, 0.9375, 0.5, 0.9375, 0.5, 0.875, 0.5, 0.875, 0.5, 0.875, 0.5, 0.875, 0.5, 0.9375, 0.5, 0.9375, 0.5, 1.0, 0.5, 1.0, 0.5, 0.9375, 0.5, 0.9375, 0.5, 0.875, 0.5, 0.875, 0.5, 0.7097, 0.5, 0.625, 0.5, 0.6562, 0.5, 0.6875, 0.5, 0.7188, 0.5, 0.75, 0.5, 0.75, 0.5, 0.7097, 0.5, 0.625, 0.5, 0.625, 0.5, 0.7097, 0.5, 0.7903, 0.5, 0.875, 0.5, 0.75, 0.5, 0.75, 0.5, 0.75, 0.5, 0.75, 0.5, 0.625, 0.5, 0.7097, 0.5, 0.75, 0.5, 0.75, 0.5, 0.7812, 0.5, 0.8125, 0.5, 0.8438, 0.5, 0.875, 0.5, 0.7903, 0.5, 0.7903, 0.5, 0.875, 0.5, 0.875, 0.5, 0.7903, 0.5, 0.7097, 0.5, 0.75, 0.5, 0.75, 0.5, 0.7097, 0.5, 0.75, 0.5, 0.75, 0.5, 0.7903, 0.5, 0.7903, 0.5, 0.75, 0.5, 0.75, 0.5, 0.6875, 0.5, 0.6875, 0.5, 0.875, 0.5, 0.875, 0.5, 0.75, 0.5, 0.75, 0.5, 0.625, 0.5, 0.5, 0.5, 0.5, 1.0, 0.625, 1.0, 0.625, 0.5, 0.625, 0.5, 0.5, 0.5, 0.5, 0.5, 0.625, 0.5329, 0.625, 0.5361, 0.625, 0.9545, 0.625, 0.958, 0.5, 0.5, 0.5, 0.5, 0.625, 0.5, 0.625, 0.5, 0.5, 0.5, 0.5, 0.5, 0.625, 0.5, 0.625, 0.5, 0.625, 0.5, 0.625, 0.5, 0.625, 1.0, 0.625, 1.0, 0.625, 0.5, 0.625, 0.5, 0.625, 0.5, 0.625, 0.5, 0.625, 0.5, 0.625, 0.5, 0.625, 0.5, 0.4197, 0.08029, 0.4197, 0.08029, 0.25, 0.01, 0.25, 0.01, 0.25, 0.3605, 0.25, 0.3878, 0.2987, 0.3676, 0.2891, 0.3443, 0.3281, 0.3281, 0.3475, 0.3475, 0.3878, 0.25, 0.3605, 0.25, 0.3605, 0.25, 0.3878, 0.25, 0.3475, 0.1525, 0.3281, 0.1719, 0.3281, 0.1719, 0.3475, 0.1525, 0.25, 0.1122, 0.25, 0.1395, 0.2891, 0.3443, 0.2987, 0.3676, 0.3475, 0.3475, 0.3281, 0.3281, 0.9547, 0.5, 0.9375, 0.5, 0.9375, 0.5, 0.9547, 0.5, 1.0, 0.5, 1.0, 0.5, 0.9375, 0.5, 0.9547, 0.5, 0.9547, 0.5, 0.9375, 0.5, 1.0, 0.5, 1.0, 0.5, 0.625, 0.5329, 0.625, 0.5, 0.625, 0.5, 0.625, 0.5361, 0.625, 0.5361, 0.625, 0.5, 0.625, 1.0, 0.625, 0.9545, 0.625, 0.9545, 0.625, 1.0, 0.625, 1.0, 0.625, 0.958, 0.625, 0.958, 0.625, 1.0, 0.625, 0.5, 0.625, 0.5329, 0.625, 0.5, 0.625, 0.5, 0.625, 0.5, 0.625, 0.5, 0.625, 0.5, 0.625, 0.5, 0.625, 0.5, 0.625, 0.5, 0.625, 0.5, 0.625, 0.5, 0.625, 0.5, 0.625, 0.5, 0.625, 0.5, 0.625, 0.5, 0.625, 0.5, 0.625, 0.5, 0.75, 0.5, 0.75, 0.5, 0.75, 0.5, 0.75, 0.5, 0.75, 0.5, 0.75, 0.5, 0.75, 0.5, 0.75, 0.5, 0.75, 0.5, 0.7188, 0.5, 0.6875, 0.5, 0.6562, 0.5, 0.625, 0.5, 0.625, 0.5, 0.625, 0.5, 0.625, 0.5, 0.625, 0.5, 0.6562, 0.5, 0.6875, 0.5, 0.7188, 0.5, 0.75, 0.5, 0.75, 0.5, 0.75, 0.5, 0.75, 0.5, 0.75, 0.5, 0.75, 0.5, 0.75, 0.5, 0.75, 0.5, 0.75, 0.5, 0.75, 0.5, 0.75, 0.5, 0.75, 0.5, 0.75, 0.5, 0.75, 0.5, 0.75, 0.5, 0.75, 0.5, 0.875, 0.5, 0.8862, 0.4774, 0.8349, 0.4549, 0.875, 0.5, 0.875, 0.5, 0.9375, 0.5, 0.8862, 0.4774, 0.875, 0.5, 0.625, 0.255, 0.6987, 0.2726, 0.7724, 0.2901, 0.9197, 0.08029, 0.75, 0.01, 0.875, 0.5, 0.875, 0.5, 0.75, 0.5, 0.75, 0.5, 0.75, 0.5, 0.75, 0.5, 0.6875, 0.5, 0.625, 0.5, 0.625, 0.5, 1.0, 0.5, 1.0, 0.5, 0.9688, 0.5, 0.9375, 0.5, 0.9375, 0.5, 0.99, 0.25, 0.99, 0.25, 0.9549, 0.1651, 0.9197, 0.08029, 0.9197, 0.08029, 0.9197, 0.4197, 0.9197, 0.4197, 0.99, 0.25, 0.99, 0.25, 0.75, 0.01, 0.8349, 0.04515, 0.9197, 0.08029, 0.87, 0.1094, 0.81, 0.0859, 0.75, 0.06242, 0.9343, 0.2498, 0.9343, 0.2498, 0.8741, 0.3889, 0.8741, 0.3889, 0.8741, 0.3889, 0.8741, 0.3889, 0.8294, 0.4077, 0.7847, 0.4265, 0.7847, 0.4265, 0.8349, 0.4549, 0.8349, 0.4549, 0.8773, 0.4373, 0.9197, 0.4197, 0.9197, 0.4197, 0.75, 0.49, 0.75, 0.49, 0.8349, 0.4549, 0.8349, 0.4549, 0.7847, 0.4265, 0.8349, 0.4549, 0.9197, 0.4197, 0.8741, 0.3889, 0.8741, 0.3889, 0.9197, 0.4197, 0.99, 0.25, 0.9343, 0.2498, 0.9343, 0.2498, 0.99, 0.25, 0.9197, 0.08029, 0.87, 0.1094, 0.87, 0.1094, 0.9197, 0.08029, 0.75, 0.01, 0.75, 0.06242, 0.75, 0.4388, 0.75, 0.49, 0.8349, 0.4549, 0.7847, 0.4265, 0.87, 0.1094, 0.9197, 0.08029, 0.9549, 0.1651, 0.99, 0.25, 0.9343, 0.2498, 0.87, 0.1094, 0.87, 0.1094, 0.9343, 0.2498, 0.9343, 0.2498, 0.9197, 0.08029, 0.9197, 0.08029, 0.8349, 0.04515, 0.75, 0.01, 0.75, 0.01, 0.7847, 0.4265, 0.8349, 0.4549, 0.75, 0.49, 0.75, 0.4388, 0.75, 0.06242, 0.75, 0.06242, 0.81, 0.0859, 0.87, 0.1094, 0.87, 0.1094, 0.9343, 0.2498, 0.99, 0.25, 0.9197, 0.4197, 0.8741, 0.3889, 0.8741, 0.3889, 0.9197, 0.4197, 0.8773, 0.4373, 0.8349, 0.4549, 0.7847, 0.4265, 0.8294, 0.4077, 0.99, 0.25, 0.9343, 0.2498, 0.75, 0.5, 0.75, 0.5, 0.0, 0.0, 0.0, 0.0, 0.75, 0.5, 0.99, 0.25, 0.6875, 0.5, 0.0, 0.0, 0.6875, 0.5, 0.6875, 0.5, 0.625, 0.5, 0.625, 0.5, 0.6875, 0.5, 0.0, 0.0, 0.9343, 0.2498, 0.75, 0.5, 0.6875, 0.5, 0.0, 0.0, 1.0, 0.5, 0.9688, 0.5, 0.0, 0.0, 0.0, 0.0, 0.9688, 0.5, 0.0, 0.0, 0.9688, 0.5, 1.0, 0.5, 1.0, 0.5, 0.0, 0.0, 1.0, 0.5, 0.7847, 0.4265, 0.0, 0.0, 0.6987, 0.2726, 0.8349, 0.04515, 0.75, 0.01, 0.625, 0.255, 0.8349, 0.04515, 0.6987, 0.2726, 0.0, 0.0, 0.6987, 0.2726, 0.625, 0.255, 0.75, 0.01, 0.0, 0.0, 0.75, 0.3433, 0.75, 0.3433, 0.7599, 0.3386, 0.7599, 0.3386, 0.8397, 0.25, 0.99, 0.25, 0.9197, 0.4197, 0.8075, 0.3212, 0.8054, 0.1755, 0.9197, 0.08029, 0.9549, 0.1651, 0.8233, 0.2144, 0.8233, 0.2144, 0.9549, 0.1651, 0.99, 0.25, 0.8397, 0.25, 0.8075, 0.3212, 0.9197, 0.4197, 0.8349, 0.4549, 0.7599, 0.3386, 0.75, 0.1523, 0.75, 0.01, 0.9197, 0.08029, 0.8054, 0.1755, 0.7599, 0.3386, 0.8349, 0.4549, 0.75, 0.49, 0.75, 0.3433, 0.75, 0.1523, 0.8054, 0.1755, 0.8233, 0.2144, 0.8397, 0.25, 0.8075, 0.3212, 0.7599, 0.3386, 0.75, 0.3433, 0.7599, 0.3386, 0.7599, 0.3386, 0.8075, 0.3212, 0.8075, 0.3212, 0.8233, 0.2144, 0.8233, 0.2144, 0.8054, 0.1755, 0.8054, 0.1755, 0.8054, 0.1755, 0.8054, 0.1755, 0.75, 0.1523, 0.75, 0.1523, 0.8397, 0.25, 0.8397, 0.25, 0.8233, 0.2144, 0.8233, 0.2144, 0.8075, 0.3212, 0.8075, 0.3212, 0.8397, 0.25, 0.8397, 0.25, 0.5263, 0.4484, 0.5, 0.5, 0.625, 0.5, 0.622, 0.4536, 0.622, 0.4536, 0.625, 0.5, 0.7724, 0.2901, 0.6965, 0.3258, 0.6965, 0.3258, 0.7724, 0.2901, 0.6987, 0.2726, 0.6706, 0.3205, 0.6706, 0.3205, 0.6987, 0.2726, 0.625, 0.255, 0.5987, 0.3066, 0.5263, 0.4484, 0.622, 0.4536, 0.6965, 0.3258, 0.6706, 0.3205, 0.5987, 0.3066, 0.622, 0.4536, 0.622, 0.4536, 0.5263, 0.4484, 0.5263, 0.4484, 0.6965, 0.3258, 0.6965, 0.3258, 0.622, 0.4536, 0.622, 0.4536, 0.6965, 0.3258, 0.6965, 0.3258, 0.0, 0.0, 0.0, 0.0, 0.875, 0.5, 0.875, 0.5, 0.875, 0.5, 0.875, 0.5, 0.875, 0.5, 0.875, 0.5, 0.875, 0.5, 0.875, 0.5, 0.875, 0.5, 0.875, 0.5, 0.875, 0.5, 0.875, 0.5, 0.875, 0.5, 0.875, 0.5, 0.875, 0.5, 0.875, 0.5, 0.875, 0.5, 0.875, 0.5, 0.875, 0.5, 0.9287, 0.5, 0.9375, 0.5, 1.0, 0.5, 1.0, 0.5, 1.0, 0.5, 1.0, 0.5, 0.9375, 0.5, 0.9497, 0.5, 0.8976, 0.5, 0.875, 0.5, 0.875, 0.5, 0.8967, 0.5, 0.9497, 0.5, 0.9375, 0.5, 0.875, 0.5, 0.8976, 0.5, 0.8967, 0.5, 0.875, 0.5, 0.9375, 0.5, 0.9287, 0.5, 1.0, 0.5, 1.0, 0.5, 0.9497, 0.5, 0.8976, 0.5, 0.8967, 0.5, 0.9287, 0.5, 0.75, 0.5, 0.75, 0.5, 0.75, 0.5, 0.75, 0.5, 0.75, 0.5, 0.75, 0.5, 0.75, 0.5, 0.75, 0.5, 0.75, 0.5, 0.7812, 0.5, 0.8125, 0.5, 0.8438, 0.5, 0.875, 0.5, 0.875, 0.5, 0.875, 0.5, 0.875, 0.5, 0.875, 0.5, 0.8438, 0.5, 0.8125, 0.5, 0.7812, 0.5, 0.75, 0.5, 0.75, 0.5, 0.75, 0.5, 0.75, 0.5, 0.75, 0.5, 0.75, 0.5, 0.75, 0.5, 0.75, 0.5, 0.75, 0.5, 0.75, 0.5, 0.75, 0.5, 0.75, 0.5, 0.75, 0.5, 0.75, 0.5, 0.75, 0.5, 0.75, 0.5, 1.0, 0.5, 1.0, 0.5, 0.9547, 0.5, 0.9547, 0.5, 1.0, 0.5, 1.0, 0.5, 0.9547, 0.5, 0.9547, 0.5])
me_cylinder_001.materials.append(mat_base)
me_cylinder_001.materials.append(mat_window)
me_cylinder_001.materials.append(mat_black)
me_cylinder_001.materials.append(mat_material_001)
me_cylinder_001.update()
me_cylinder_002 = bpy.data.meshes.new('Cylinder.002')
me_cylinder_002.from_pydata([(0.2539, -0.2169, 0.0), (0.0, -0.2169, 0.02038), (0.0, 0.2169, 0.02038), (0.2539, 0.2169, 0.0), (0.0, 0.2169, 1.078), (0.0, -0.2169, 1.078), (0.1698, -0.2169, 1.078), (0.1698, 0.2169, 1.078), (0.0, 0.4594, 1.451), (0.0, 0.09387, 1.684), (0.1698, 0.09387, 1.684), (0.1698, 0.4594, 1.451), (0.0, 0.7462, 1.512), (0.0, 0.6916, 2.222), (0.2432, 0.7857, 2.007), (0.2432, 0.8072, 1.727), (0.3087, 0.7052, 2.045), (0.3087, 0.7326, 1.689), (0.0, 0.818, 1.587), (0.0, 0.7749, 2.147), (-0.2539, -0.2169, 0.0), (-0.2539, 0.2169, 0.0), (-0.1698, -0.2169, 1.078), (-0.1698, 0.2169, 1.078), (-0.1698, 0.09387, 1.684), (-0.1698, 0.4594, 1.451), (-0.2432, 0.7857, 2.007), (-0.2432, 0.8072, 1.727), (-0.3087, 0.7052, 2.045), (-0.3087, 0.7326, 1.689)], [], [(1, 0, 6, 5), (7, 4, 8, 11), (0, 3, 7, 6), (3, 2, 4, 7), (11, 8, 12, 17), (5, 6, 10, 9), (6, 7, 11, 10), (19, 14, 15, 18), (9, 10, 16, 13), (10, 11, 17, 16), (15, 14, 16, 17), (18, 15, 17, 12), (14, 19, 13, 16), (1, 5, 22, 20), (23, 25, 8, 4), (20, 22, 23, 21), (21, 23, 4, 2), (25, 29, 12, 8), (5, 9, 24, 22), (22, 24, 25, 23), (19, 18, 27, 26), (9, 13, 28, 24), (24, 28, 29, 25), (27, 29, 28, 26), (18, 12, 29, 27), (26, 28, 13, 19), (3, 0, 20, 21)])
me_cylinder_002.polygons.foreach_set('use_smooth', [True] * 27)
me_cylinder_002.polygons.foreach_set('material_index', [2, 2, 2, 2, 2, 2, 2, 1, 2, 2, 2, 2, 2, 2, 2, 2, 2, 2, 2, 2, 1, 2, 2, 2, 2, 2, 2])
_uv = me_cylinder_002.uv_layers.new(name='UVMap')
_uv.uv.foreach_set('vector', [1.0, 0.5, 0.9547, 0.5, 0.9547, 0.5, 1.0, 0.5, 0.9547, 0.5, 1.0, 0.5, 1.0, 0.5, 0.9547, 0.5, 0.9547, 0.5, 0.9547, 0.5, 0.9547, 0.5, 0.9547, 0.5, 0.9547, 0.5, 1.0, 0.5, 1.0, 0.5, 0.9547, 0.5, 0.9547, 0.5, 1.0, 0.5, 1.0, 0.5, 0.9547, 0.5, 1.0, 0.5, 0.9547, 0.5, 0.9547, 0.5, 1.0, 0.5, 0.9547, 0.5, 0.9547, 0.5, 0.9547, 0.5, 0.9547, 0.5, 1.0, 0.5, 0.9643, 0.5, 0.9643, 0.5, 1.0, 0.5, 1.0, 0.5, 0.9547, 0.5, 0.9547, 0.5, 1.0, 0.5, 0.9547, 0.5, 0.9547, 0.5, 0.9547, 0.5, 0.9547, 0.5, 0.9643, 0.5, 0.9643, 0.5, 0.9547, 0.5, 0.9547, 0.5, 1.0, 0.5, 0.9643, 0.5, 0.9547, 0.5, 1.0, 0.5, 0.9643, 0.5, 1.0, 0.5, 1.0, 0.5, 0.9547, 0.5, 1.0, 0.5, 1.0, 0.5, 0.9547, 0.5, 0.9547, 0.5, 0.9547, 0.5, 0.9547, 0.5, 1.0, 0.5, 1.0, 0.5, 0.9547, 0.5, 0.9547, 0.5, 0.9547, 0.5, 0.9547, 0.5, 0.9547, 0.5, 0.9547, 0.5, 1.0, 0.5, 1.0, 0.5, 0.9547, 0.5, 0.9547, 0.5, 1.0, 0.5, 1.0, 0.5, 1.0, 0.5, 1.0, 0.5, 0.9547, 0.5, 0.9547, 0.5, 0.9547, 0.5, 0.9547, 0.5, 0.9547, 0.5, 0.9547, 0.5, 1.0, 0.5, 1.0, 0.5, 0.9643, 0.5, 0.9643, 0.5, 1.0, 0.5, 1.0, 0.5, 0.9547, 0.5, 0.9547, 0.5, 0.9547, 0.5, 0.9547, 0.5, 0.9547, 0.5, 0.9547, 0.5, 0.9643, 0.5, 0.9547, 0.5, 0.9547, 0.5, 0.9643, 0.5, 1.0, 0.5, 1.0, 0.5, 0.9547, 0.5, 0.9643, 0.5, 0.9643, 0.5, 0.9547, 0.5, 1.0, 0.5, 1.0, 0.5, 0.9547, 0.5, 0.9547, 0.5, 0.9547, 0.5, 0.9547, 0.5])
me_cylinder_002.materials.append(mat_base)
me_cylinder_002.materials.append(mat_window)
me_cylinder_002.materials.append(mat_black)
me_cylinder_002.materials.append(mat_material_001)
me_cylinder_002.update()

# ---- objects
ob_submarine = bpy.data.objects.new('Submarine', me_cylinder_001)
ob_periscope = bpy.data.objects.new('Periscope', me_cylinder_002)

# ---- transforms, parenting, visibility, modifiers, constraints
ob_submarine.location = (0.0, 0.0, 0.0)
_vg = ob_submarine.vertex_groups.new(name='Windows')
_vg = ob_submarine.vertex_groups.new(name='Running Gear')
ob_periscope.location = (0.0, 5.0, 3.115)
_vg = ob_periscope.vertex_groups.new(name='Windows')
_vg = ob_periscope.vertex_groups.new(name='Running Gear')

# ---- collection membership
col_collection.objects.link(ob_submarine)
col_collection.objects.link(ob_periscope)

# ---- scene / render settings (as saved in the file)
scene.frame_start = 1; scene.frame_end = 250; scene.frame_set(1)
scene.render.engine = 'BLENDER_EEVEE_NEXT'
bpy.context.view_layer.update()

# ---- added for rendering (the .blend has no active camera and no usable light): camera, sun
cam_auto = bpy.data.cameras.new('AutoCamera')
cam_auto.lens = 50.0
cam_auto.sensor_width = 36.0
cam_auto.clip_end = 1000.0
ob_auto_camera = bpy.data.objects.new('AutoCamera', cam_auto)
scene.collection.objects.link(ob_auto_camera)
ob_auto_camera.location = (20.4442, -17.9626, 17.5546)
ob_auto_camera.rotation_euler = (1.09748, -7.21219e-08, 0.694738)
scene.camera = ob_auto_camera
light_auto_sun = bpy.data.lights.new('AutoSun', 'SUN')
light_auto_sun.energy = 3.0
light_auto_sun.angle = 0.0523599
ob_auto_sun = bpy.data.objects.new('AutoSun', light_auto_sun)
scene.collection.objects.link(ob_auto_sun)
ob_auto_sun.rotation_euler = (0.872665, 0.174533, 0.523599)
bpy.context.view_layer.update()
